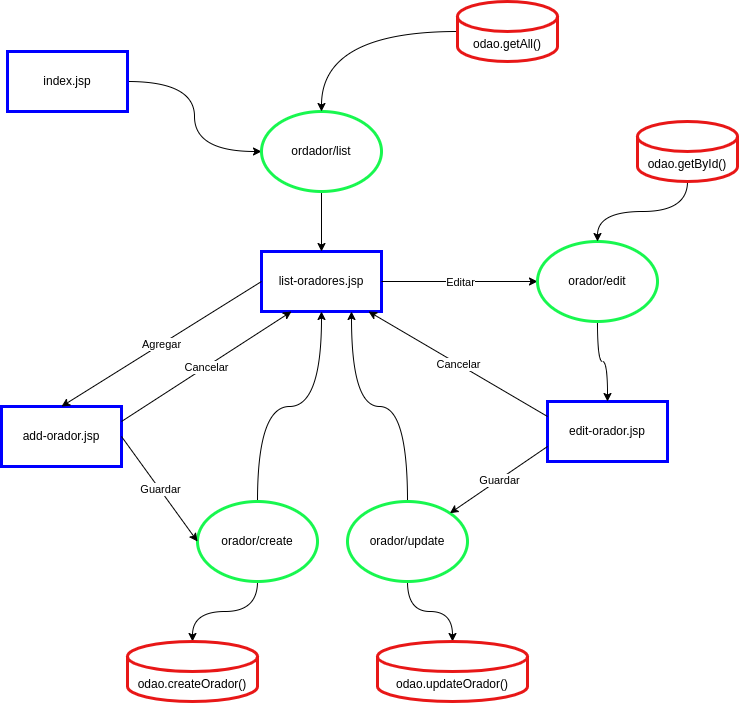

The diagram above was exported from draw.io. Its source (the exported page's mxGraphModel, read from the mxfile embedded in the PNG):
<mxGraphModel dx="1434" dy="766" grid="1" gridSize="10" guides="1" tooltips="1" connect="1" arrows="1" fold="1" page="1" pageScale="1" pageWidth="827" pageHeight="1169" math="0" shadow="0">
  <root>
    <mxCell id="0" />
    <mxCell id="1" parent="0" />
    <mxCell id="ojeskeLJerGghUgkhMg9-5" style="edgeStyle=orthogonalEdgeStyle;orthogonalLoop=1;jettySize=auto;html=1;curved=1;" edge="1" parent="1" source="ojeskeLJerGghUgkhMg9-1" target="ojeskeLJerGghUgkhMg9-4">
      <mxGeometry relative="1" as="geometry" />
    </mxCell>
    <mxCell id="ojeskeLJerGghUgkhMg9-1" value="index.jsp" style="rounded=0;whiteSpace=wrap;html=1;strokeColor=#0000FF;strokeWidth=3;" vertex="1" parent="1">
      <mxGeometry x="50" y="160" width="120" height="60" as="geometry" />
    </mxCell>
    <mxCell id="ojeskeLJerGghUgkhMg9-3" value="list-oradores.jsp" style="rounded=0;whiteSpace=wrap;html=1;strokeColor=#0000FF;strokeWidth=3;" vertex="1" parent="1">
      <mxGeometry x="304" y="360" width="120" height="60" as="geometry" />
    </mxCell>
    <mxCell id="ojeskeLJerGghUgkhMg9-6" style="edgeStyle=orthogonalEdgeStyle;curved=1;orthogonalLoop=1;jettySize=auto;html=1;entryX=0.5;entryY=0;entryDx=0;entryDy=0;" edge="1" parent="1" source="ojeskeLJerGghUgkhMg9-4" target="ojeskeLJerGghUgkhMg9-3">
      <mxGeometry relative="1" as="geometry" />
    </mxCell>
    <mxCell id="ojeskeLJerGghUgkhMg9-4" value="ordador/list" style="ellipse;whiteSpace=wrap;html=1;strokeWidth=3;strokeColor=#18f74f;" vertex="1" parent="1">
      <mxGeometry x="304" y="220" width="120" height="80" as="geometry" />
    </mxCell>
    <mxCell id="ojeskeLJerGghUgkhMg9-8" value="add-orador.jsp" style="rounded=0;whiteSpace=wrap;html=1;strokeColor=#0000FF;strokeWidth=3;" vertex="1" parent="1">
      <mxGeometry x="44" y="515" width="120" height="60" as="geometry" />
    </mxCell>
    <mxCell id="ojeskeLJerGghUgkhMg9-11" style="edgeStyle=orthogonalEdgeStyle;curved=1;orthogonalLoop=1;jettySize=auto;html=1;entryX=0.5;entryY=1;entryDx=0;entryDy=0;" edge="1" parent="1" source="ojeskeLJerGghUgkhMg9-9" target="ojeskeLJerGghUgkhMg9-3">
      <mxGeometry relative="1" as="geometry" />
    </mxCell>
    <mxCell id="ojeskeLJerGghUgkhMg9-18" style="edgeStyle=orthogonalEdgeStyle;curved=1;orthogonalLoop=1;jettySize=auto;html=1;" edge="1" parent="1" source="ojeskeLJerGghUgkhMg9-9" target="ojeskeLJerGghUgkhMg9-17">
      <mxGeometry relative="1" as="geometry" />
    </mxCell>
    <mxCell id="ojeskeLJerGghUgkhMg9-9" value="orador/create" style="ellipse;whiteSpace=wrap;html=1;strokeWidth=3;strokeColor=#18f74f;" vertex="1" parent="1">
      <mxGeometry x="240" y="610" width="120" height="80" as="geometry" />
    </mxCell>
    <mxCell id="ojeskeLJerGghUgkhMg9-15" value="" style="endArrow=classic;html=1;curved=1;exitX=1;exitY=0.5;exitDx=0;exitDy=0;entryX=0;entryY=0.5;entryDx=0;entryDy=0;" edge="1" parent="1" source="ojeskeLJerGghUgkhMg9-8" target="ojeskeLJerGghUgkhMg9-9">
      <mxGeometry relative="1" as="geometry">
        <mxPoint x="74" y="560" as="sourcePoint" />
        <mxPoint x="174" y="560" as="targetPoint" />
      </mxGeometry>
    </mxCell>
    <mxCell id="ojeskeLJerGghUgkhMg9-16" value="Guardar" style="edgeLabel;resizable=0;html=1;align=center;verticalAlign=middle;" connectable="0" vertex="1" parent="ojeskeLJerGghUgkhMg9-15">
      <mxGeometry relative="1" as="geometry" />
    </mxCell>
    <mxCell id="ojeskeLJerGghUgkhMg9-17" value="odao.createOrador()" style="shape=cylinder3;whiteSpace=wrap;html=1;boundedLbl=1;backgroundOutline=1;size=15;strokeWidth=3;strokeColor=#e81717;" vertex="1" parent="1">
      <mxGeometry x="170" y="750" width="130" height="60" as="geometry" />
    </mxCell>
    <mxCell id="ojeskeLJerGghUgkhMg9-19" value="" style="endArrow=classic;html=1;curved=1;exitX=1;exitY=0.25;exitDx=0;exitDy=0;entryX=0.25;entryY=1;entryDx=0;entryDy=0;" edge="1" parent="1" source="ojeskeLJerGghUgkhMg9-8" target="ojeskeLJerGghUgkhMg9-3">
      <mxGeometry relative="1" as="geometry">
        <mxPoint x="164" y="480" as="sourcePoint" />
        <mxPoint x="264" y="480" as="targetPoint" />
      </mxGeometry>
    </mxCell>
    <mxCell id="ojeskeLJerGghUgkhMg9-20" value="Cancelar" style="edgeLabel;resizable=0;html=1;align=center;verticalAlign=middle;" connectable="0" vertex="1" parent="ojeskeLJerGghUgkhMg9-19">
      <mxGeometry relative="1" as="geometry" />
    </mxCell>
    <mxCell id="ojeskeLJerGghUgkhMg9-21" value="" style="endArrow=classic;html=1;curved=1;entryX=0.5;entryY=0;entryDx=0;entryDy=0;exitX=0;exitY=0.5;exitDx=0;exitDy=0;" edge="1" parent="1" source="ojeskeLJerGghUgkhMg9-3" target="ojeskeLJerGghUgkhMg9-8">
      <mxGeometry relative="1" as="geometry">
        <mxPoint x="100" y="380" as="sourcePoint" />
        <mxPoint x="200" y="380" as="targetPoint" />
      </mxGeometry>
    </mxCell>
    <mxCell id="ojeskeLJerGghUgkhMg9-22" value="Agregar" style="edgeLabel;resizable=0;html=1;align=center;verticalAlign=middle;" connectable="0" vertex="1" parent="ojeskeLJerGghUgkhMg9-21">
      <mxGeometry relative="1" as="geometry" />
    </mxCell>
    <mxCell id="ojeskeLJerGghUgkhMg9-24" value="edit-orador.jsp" style="rounded=0;whiteSpace=wrap;html=1;strokeColor=#0000FF;strokeWidth=3;" vertex="1" parent="1">
      <mxGeometry x="590" y="510" width="120" height="60" as="geometry" />
    </mxCell>
    <mxCell id="ojeskeLJerGghUgkhMg9-25" value="" style="endArrow=classic;html=1;curved=1;entryX=0;entryY=0.5;entryDx=0;entryDy=0;" edge="1" parent="1" source="ojeskeLJerGghUgkhMg9-3" target="ojeskeLJerGghUgkhMg9-27">
      <mxGeometry relative="1" as="geometry">
        <mxPoint x="424" y="390" as="sourcePoint" />
        <mxPoint x="524" y="390" as="targetPoint" />
      </mxGeometry>
    </mxCell>
    <mxCell id="ojeskeLJerGghUgkhMg9-26" value="Editar" style="edgeLabel;resizable=0;html=1;align=center;verticalAlign=middle;" connectable="0" vertex="1" parent="ojeskeLJerGghUgkhMg9-25">
      <mxGeometry relative="1" as="geometry" />
    </mxCell>
    <mxCell id="ojeskeLJerGghUgkhMg9-28" style="edgeStyle=orthogonalEdgeStyle;curved=1;orthogonalLoop=1;jettySize=auto;html=1;entryX=0.5;entryY=0;entryDx=0;entryDy=0;" edge="1" parent="1" source="ojeskeLJerGghUgkhMg9-27" target="ojeskeLJerGghUgkhMg9-24">
      <mxGeometry relative="1" as="geometry" />
    </mxCell>
    <mxCell id="ojeskeLJerGghUgkhMg9-27" value="orador/edit" style="ellipse;whiteSpace=wrap;html=1;strokeWidth=3;strokeColor=#18f74f;" vertex="1" parent="1">
      <mxGeometry x="580" y="350" width="120" height="80" as="geometry" />
    </mxCell>
    <mxCell id="ojeskeLJerGghUgkhMg9-29" value="" style="endArrow=classic;html=1;curved=1;entryX=0.892;entryY=1;entryDx=0;entryDy=0;entryPerimeter=0;exitX=0;exitY=0.25;exitDx=0;exitDy=0;" edge="1" parent="1" source="ojeskeLJerGghUgkhMg9-24" target="ojeskeLJerGghUgkhMg9-3">
      <mxGeometry relative="1" as="geometry">
        <mxPoint x="370" y="490" as="sourcePoint" />
        <mxPoint x="470" y="490" as="targetPoint" />
      </mxGeometry>
    </mxCell>
    <mxCell id="ojeskeLJerGghUgkhMg9-30" value="Cancelar" style="edgeLabel;resizable=0;html=1;align=center;verticalAlign=middle;" connectable="0" vertex="1" parent="ojeskeLJerGghUgkhMg9-29">
      <mxGeometry relative="1" as="geometry" />
    </mxCell>
    <mxCell id="ojeskeLJerGghUgkhMg9-32" style="edgeStyle=orthogonalEdgeStyle;curved=1;orthogonalLoop=1;jettySize=auto;html=1;" edge="1" parent="1" source="ojeskeLJerGghUgkhMg9-31" target="ojeskeLJerGghUgkhMg9-27">
      <mxGeometry relative="1" as="geometry" />
    </mxCell>
    <mxCell id="ojeskeLJerGghUgkhMg9-31" value="odao.getById()" style="shape=cylinder3;whiteSpace=wrap;html=1;boundedLbl=1;backgroundOutline=1;size=15;strokeWidth=3;strokeColor=#e81717;" vertex="1" parent="1">
      <mxGeometry x="680" y="230" width="100" height="60" as="geometry" />
    </mxCell>
    <mxCell id="ojeskeLJerGghUgkhMg9-37" style="edgeStyle=orthogonalEdgeStyle;curved=1;orthogonalLoop=1;jettySize=auto;html=1;entryX=0.5;entryY=0;entryDx=0;entryDy=0;entryPerimeter=0;" edge="1" parent="1" source="ojeskeLJerGghUgkhMg9-33" target="ojeskeLJerGghUgkhMg9-36">
      <mxGeometry relative="1" as="geometry" />
    </mxCell>
    <mxCell id="ojeskeLJerGghUgkhMg9-38" style="edgeStyle=orthogonalEdgeStyle;curved=1;orthogonalLoop=1;jettySize=auto;html=1;entryX=0.75;entryY=1;entryDx=0;entryDy=0;" edge="1" parent="1" source="ojeskeLJerGghUgkhMg9-33" target="ojeskeLJerGghUgkhMg9-3">
      <mxGeometry relative="1" as="geometry" />
    </mxCell>
    <mxCell id="ojeskeLJerGghUgkhMg9-33" value="orador/update" style="ellipse;whiteSpace=wrap;html=1;strokeWidth=3;strokeColor=#18f74f;" vertex="1" parent="1">
      <mxGeometry x="390" y="610" width="120" height="80" as="geometry" />
    </mxCell>
    <mxCell id="ojeskeLJerGghUgkhMg9-34" value="" style="endArrow=classic;html=1;curved=1;entryX=1;entryY=0;entryDx=0;entryDy=0;exitX=0;exitY=0.75;exitDx=0;exitDy=0;" edge="1" parent="1" source="ojeskeLJerGghUgkhMg9-24" target="ojeskeLJerGghUgkhMg9-33">
      <mxGeometry relative="1" as="geometry">
        <mxPoint x="440" y="560" as="sourcePoint" />
        <mxPoint x="550" y="590" as="targetPoint" />
      </mxGeometry>
    </mxCell>
    <mxCell id="ojeskeLJerGghUgkhMg9-35" value="Guardar" style="edgeLabel;resizable=0;html=1;align=center;verticalAlign=middle;" connectable="0" vertex="1" parent="ojeskeLJerGghUgkhMg9-34">
      <mxGeometry relative="1" as="geometry" />
    </mxCell>
    <mxCell id="ojeskeLJerGghUgkhMg9-36" value="odao.updateOrador()" style="shape=cylinder3;whiteSpace=wrap;html=1;boundedLbl=1;backgroundOutline=1;size=15;strokeWidth=3;strokeColor=#e81717;" vertex="1" parent="1">
      <mxGeometry x="420" y="750" width="150" height="60" as="geometry" />
    </mxCell>
    <mxCell id="ojeskeLJerGghUgkhMg9-40" style="edgeStyle=orthogonalEdgeStyle;curved=1;orthogonalLoop=1;jettySize=auto;html=1;entryX=0.5;entryY=0;entryDx=0;entryDy=0;" edge="1" parent="1" source="ojeskeLJerGghUgkhMg9-39" target="ojeskeLJerGghUgkhMg9-4">
      <mxGeometry relative="1" as="geometry" />
    </mxCell>
    <mxCell id="ojeskeLJerGghUgkhMg9-39" value="odao.getAll()" style="shape=cylinder3;whiteSpace=wrap;html=1;boundedLbl=1;backgroundOutline=1;size=15;strokeWidth=3;strokeColor=#e81717;" vertex="1" parent="1">
      <mxGeometry x="500" y="110" width="100" height="60" as="geometry" />
    </mxCell>
  </root>
</mxGraphModel>